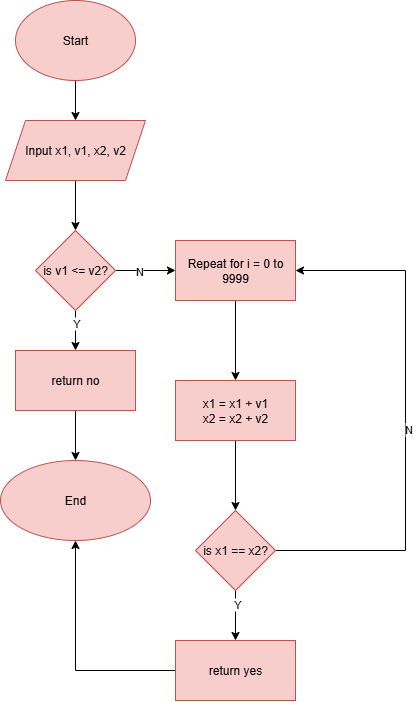

The diagram above was exported from draw.io. Its source (the exported page's mxGraphModel, read from the mxfile embedded in the PNG):
<mxGraphModel dx="677" dy="862" grid="1" gridSize="10" guides="1" tooltips="1" connect="1" arrows="1" fold="1" page="1" pageScale="1" pageWidth="827" pageHeight="1169" math="0" shadow="0">
  <root>
    <mxCell id="WIyWlLk6GJQsqaUBKTNV-0" />
    <mxCell id="WIyWlLk6GJQsqaUBKTNV-1" parent="WIyWlLk6GJQsqaUBKTNV-0" />
    <mxCell id="VWPi2XLFGfmC4mf9a-rG-72" value="" style="edgeStyle=orthogonalEdgeStyle;rounded=0;orthogonalLoop=1;jettySize=auto;html=1;" edge="1" parent="WIyWlLk6GJQsqaUBKTNV-1" source="VWPi2XLFGfmC4mf9a-rG-0" target="VWPi2XLFGfmC4mf9a-rG-71">
      <mxGeometry relative="1" as="geometry" />
    </mxCell>
    <mxCell id="VWPi2XLFGfmC4mf9a-rG-0" value="Start" style="ellipse;whiteSpace=wrap;html=1;fillColor=#f8cecc;strokeColor=#b85450;" vertex="1" parent="WIyWlLk6GJQsqaUBKTNV-1">
      <mxGeometry x="170" y="30" width="120" height="80" as="geometry" />
    </mxCell>
    <mxCell id="VWPi2XLFGfmC4mf9a-rG-74" value="" style="edgeStyle=orthogonalEdgeStyle;rounded=0;orthogonalLoop=1;jettySize=auto;html=1;" edge="1" parent="WIyWlLk6GJQsqaUBKTNV-1" source="VWPi2XLFGfmC4mf9a-rG-71" target="VWPi2XLFGfmC4mf9a-rG-73">
      <mxGeometry relative="1" as="geometry" />
    </mxCell>
    <mxCell id="VWPi2XLFGfmC4mf9a-rG-71" value="Input x1, v1, x2, v2" style="shape=parallelogram;perimeter=parallelogramPerimeter;whiteSpace=wrap;html=1;fixedSize=1;fillColor=#f8cecc;strokeColor=#b85450;" vertex="1" parent="WIyWlLk6GJQsqaUBKTNV-1">
      <mxGeometry x="160" y="150" width="140" height="60" as="geometry" />
    </mxCell>
    <mxCell id="VWPi2XLFGfmC4mf9a-rG-76" value="" style="edgeStyle=orthogonalEdgeStyle;rounded=0;orthogonalLoop=1;jettySize=auto;html=1;" edge="1" parent="WIyWlLk6GJQsqaUBKTNV-1" source="VWPi2XLFGfmC4mf9a-rG-73" target="VWPi2XLFGfmC4mf9a-rG-75">
      <mxGeometry relative="1" as="geometry" />
    </mxCell>
    <mxCell id="VWPi2XLFGfmC4mf9a-rG-77" value="Y" style="edgeLabel;html=1;align=center;verticalAlign=middle;resizable=0;points=[];" vertex="1" connectable="0" parent="VWPi2XLFGfmC4mf9a-rG-76">
      <mxGeometry x="-0.42" relative="1" as="geometry">
        <mxPoint as="offset" />
      </mxGeometry>
    </mxCell>
    <mxCell id="VWPi2XLFGfmC4mf9a-rG-79" value="" style="edgeStyle=orthogonalEdgeStyle;rounded=0;orthogonalLoop=1;jettySize=auto;html=1;" edge="1" parent="WIyWlLk6GJQsqaUBKTNV-1" source="VWPi2XLFGfmC4mf9a-rG-73" target="VWPi2XLFGfmC4mf9a-rG-78">
      <mxGeometry relative="1" as="geometry" />
    </mxCell>
    <mxCell id="VWPi2XLFGfmC4mf9a-rG-80" value="N" style="edgeLabel;html=1;align=center;verticalAlign=middle;resizable=0;points=[];" vertex="1" connectable="0" parent="VWPi2XLFGfmC4mf9a-rG-79">
      <mxGeometry x="-0.2467" relative="1" as="geometry">
        <mxPoint as="offset" />
      </mxGeometry>
    </mxCell>
    <mxCell id="VWPi2XLFGfmC4mf9a-rG-73" value="is v1 &amp;lt;= v2?" style="rhombus;whiteSpace=wrap;html=1;fillColor=#f8cecc;strokeColor=#b85450;" vertex="1" parent="WIyWlLk6GJQsqaUBKTNV-1">
      <mxGeometry x="190" y="260" width="80" height="80" as="geometry" />
    </mxCell>
    <mxCell id="VWPi2XLFGfmC4mf9a-rG-84" value="" style="edgeStyle=orthogonalEdgeStyle;rounded=0;orthogonalLoop=1;jettySize=auto;html=1;" edge="1" parent="WIyWlLk6GJQsqaUBKTNV-1" source="VWPi2XLFGfmC4mf9a-rG-75" target="VWPi2XLFGfmC4mf9a-rG-83">
      <mxGeometry relative="1" as="geometry" />
    </mxCell>
    <mxCell id="VWPi2XLFGfmC4mf9a-rG-75" value="return no" style="whiteSpace=wrap;html=1;fillColor=#f8cecc;strokeColor=#b85450;" vertex="1" parent="WIyWlLk6GJQsqaUBKTNV-1">
      <mxGeometry x="170" y="380" width="120" height="60" as="geometry" />
    </mxCell>
    <mxCell id="VWPi2XLFGfmC4mf9a-rG-82" value="" style="edgeStyle=orthogonalEdgeStyle;rounded=0;orthogonalLoop=1;jettySize=auto;html=1;" edge="1" parent="WIyWlLk6GJQsqaUBKTNV-1" source="VWPi2XLFGfmC4mf9a-rG-78" target="VWPi2XLFGfmC4mf9a-rG-81">
      <mxGeometry relative="1" as="geometry" />
    </mxCell>
    <mxCell id="VWPi2XLFGfmC4mf9a-rG-78" value="Repeat for i = 0 to 9999" style="whiteSpace=wrap;html=1;fillColor=#f8cecc;strokeColor=#b85450;" vertex="1" parent="WIyWlLk6GJQsqaUBKTNV-1">
      <mxGeometry x="330" y="270" width="120" height="60" as="geometry" />
    </mxCell>
    <mxCell id="VWPi2XLFGfmC4mf9a-rG-86" value="" style="edgeStyle=orthogonalEdgeStyle;rounded=0;orthogonalLoop=1;jettySize=auto;html=1;" edge="1" parent="WIyWlLk6GJQsqaUBKTNV-1" source="VWPi2XLFGfmC4mf9a-rG-81" target="VWPi2XLFGfmC4mf9a-rG-85">
      <mxGeometry relative="1" as="geometry" />
    </mxCell>
    <mxCell id="VWPi2XLFGfmC4mf9a-rG-81" value="x1 = x1 + v1&lt;div&gt;x2 = x2 + v2&lt;/div&gt;" style="whiteSpace=wrap;html=1;fillColor=#f8cecc;strokeColor=#b85450;" vertex="1" parent="WIyWlLk6GJQsqaUBKTNV-1">
      <mxGeometry x="330" y="410" width="120" height="60" as="geometry" />
    </mxCell>
    <mxCell id="VWPi2XLFGfmC4mf9a-rG-83" value="End" style="ellipse;whiteSpace=wrap;html=1;fillColor=#f8cecc;strokeColor=#b85450;" vertex="1" parent="WIyWlLk6GJQsqaUBKTNV-1">
      <mxGeometry x="155" y="490" width="150" height="80" as="geometry" />
    </mxCell>
    <mxCell id="VWPi2XLFGfmC4mf9a-rG-88" value="" style="edgeStyle=orthogonalEdgeStyle;rounded=0;orthogonalLoop=1;jettySize=auto;html=1;" edge="1" parent="WIyWlLk6GJQsqaUBKTNV-1" source="VWPi2XLFGfmC4mf9a-rG-85" target="VWPi2XLFGfmC4mf9a-rG-87">
      <mxGeometry relative="1" as="geometry" />
    </mxCell>
    <mxCell id="VWPi2XLFGfmC4mf9a-rG-89" value="Y" style="edgeLabel;html=1;align=center;verticalAlign=middle;resizable=0;points=[];" vertex="1" connectable="0" parent="VWPi2XLFGfmC4mf9a-rG-88">
      <mxGeometry x="-0.472" y="1" relative="1" as="geometry">
        <mxPoint as="offset" />
      </mxGeometry>
    </mxCell>
    <mxCell id="VWPi2XLFGfmC4mf9a-rG-95" style="edgeStyle=orthogonalEdgeStyle;rounded=0;orthogonalLoop=1;jettySize=auto;html=1;entryX=1;entryY=0.5;entryDx=0;entryDy=0;" edge="1" parent="WIyWlLk6GJQsqaUBKTNV-1" source="VWPi2XLFGfmC4mf9a-rG-85" target="VWPi2XLFGfmC4mf9a-rG-78">
      <mxGeometry relative="1" as="geometry">
        <mxPoint x="460" y="299.2" as="targetPoint" />
        <Array as="points">
          <mxPoint x="560" y="580" />
          <mxPoint x="560" y="300" />
        </Array>
      </mxGeometry>
    </mxCell>
    <mxCell id="VWPi2XLFGfmC4mf9a-rG-96" value="N" style="edgeLabel;html=1;align=center;verticalAlign=middle;resizable=0;points=[];" vertex="1" connectable="0" parent="VWPi2XLFGfmC4mf9a-rG-95">
      <mxGeometry x="-0.0308" y="-2" relative="1" as="geometry">
        <mxPoint as="offset" />
      </mxGeometry>
    </mxCell>
    <mxCell id="VWPi2XLFGfmC4mf9a-rG-85" value="is x1 == x2?" style="rhombus;whiteSpace=wrap;html=1;fillColor=#f8cecc;strokeColor=#b85450;" vertex="1" parent="WIyWlLk6GJQsqaUBKTNV-1">
      <mxGeometry x="350" y="540" width="80" height="80" as="geometry" />
    </mxCell>
    <mxCell id="VWPi2XLFGfmC4mf9a-rG-90" style="edgeStyle=orthogonalEdgeStyle;rounded=0;orthogonalLoop=1;jettySize=auto;html=1;" edge="1" parent="WIyWlLk6GJQsqaUBKTNV-1" source="VWPi2XLFGfmC4mf9a-rG-87" target="VWPi2XLFGfmC4mf9a-rG-83">
      <mxGeometry relative="1" as="geometry" />
    </mxCell>
    <mxCell id="VWPi2XLFGfmC4mf9a-rG-87" value="return yes" style="whiteSpace=wrap;html=1;fillColor=#f8cecc;strokeColor=#b85450;" vertex="1" parent="WIyWlLk6GJQsqaUBKTNV-1">
      <mxGeometry x="330" y="670" width="120" height="60" as="geometry" />
    </mxCell>
  </root>
</mxGraphModel>